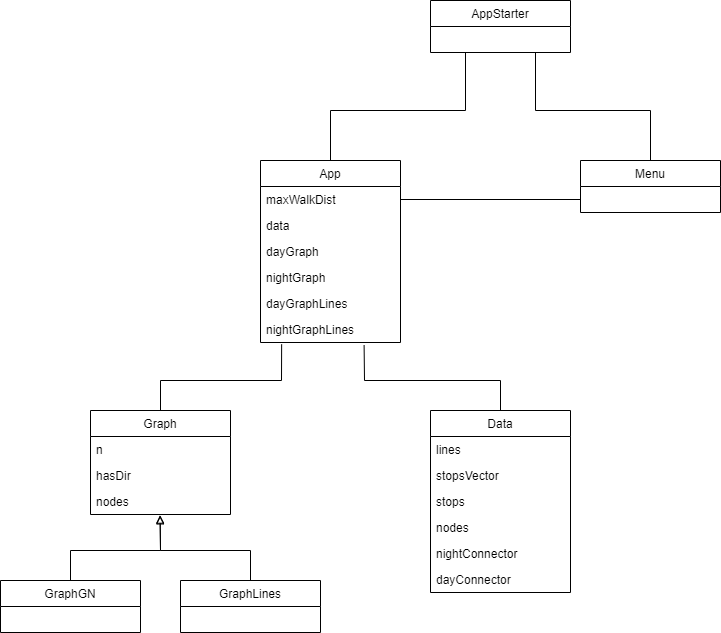

The diagram above was exported from draw.io. Its source (the exported page's mxGraphModel, read from the mxfile embedded in the PNG):
<mxGraphModel dx="1221" dy="726" grid="1" gridSize="10" guides="1" tooltips="1" connect="1" arrows="1" fold="1" page="1" pageScale="1" pageWidth="827" pageHeight="1169" math="0" shadow="0">
  <root>
    <mxCell id="WIyWlLk6GJQsqaUBKTNV-0" />
    <mxCell id="WIyWlLk6GJQsqaUBKTNV-1" parent="WIyWlLk6GJQsqaUBKTNV-0" />
    <mxCell id="6hDqCOYjGSlbDcDkhtTc-0" value="GraphGN" style="swimlane;fontStyle=0;childLayout=stackLayout;horizontal=1;startSize=26;fillColor=none;horizontalStack=0;resizeParent=1;resizeParentMax=0;resizeLast=0;collapsible=1;marginBottom=0;" vertex="1" parent="WIyWlLk6GJQsqaUBKTNV-1">
      <mxGeometry x="50" y="690" width="140" height="52" as="geometry" />
    </mxCell>
    <mxCell id="6hDqCOYjGSlbDcDkhtTc-4" value="Graph" style="swimlane;fontStyle=0;childLayout=stackLayout;horizontal=1;startSize=26;fillColor=none;horizontalStack=0;resizeParent=1;resizeParentMax=0;resizeLast=0;collapsible=1;marginBottom=0;" vertex="1" parent="WIyWlLk6GJQsqaUBKTNV-1">
      <mxGeometry x="140" y="520" width="140" height="104" as="geometry" />
    </mxCell>
    <mxCell id="6hDqCOYjGSlbDcDkhtTc-5" value="n" style="text;strokeColor=none;fillColor=none;align=left;verticalAlign=top;spacingLeft=4;spacingRight=4;overflow=hidden;rotatable=0;points=[[0,0.5],[1,0.5]];portConstraint=eastwest;" vertex="1" parent="6hDqCOYjGSlbDcDkhtTc-4">
      <mxGeometry y="26" width="140" height="26" as="geometry" />
    </mxCell>
    <mxCell id="6hDqCOYjGSlbDcDkhtTc-6" value="hasDir" style="text;strokeColor=none;fillColor=none;align=left;verticalAlign=top;spacingLeft=4;spacingRight=4;overflow=hidden;rotatable=0;points=[[0,0.5],[1,0.5]];portConstraint=eastwest;" vertex="1" parent="6hDqCOYjGSlbDcDkhtTc-4">
      <mxGeometry y="52" width="140" height="26" as="geometry" />
    </mxCell>
    <mxCell id="6hDqCOYjGSlbDcDkhtTc-7" value="nodes" style="text;strokeColor=none;fillColor=none;align=left;verticalAlign=top;spacingLeft=4;spacingRight=4;overflow=hidden;rotatable=0;points=[[0,0.5],[1,0.5]];portConstraint=eastwest;" vertex="1" parent="6hDqCOYjGSlbDcDkhtTc-4">
      <mxGeometry y="78" width="140" height="26" as="geometry" />
    </mxCell>
    <mxCell id="6hDqCOYjGSlbDcDkhtTc-8" value="GraphLines" style="swimlane;fontStyle=0;childLayout=stackLayout;horizontal=1;startSize=26;fillColor=none;horizontalStack=0;resizeParent=1;resizeParentMax=0;resizeLast=0;collapsible=1;marginBottom=0;" vertex="1" parent="WIyWlLk6GJQsqaUBKTNV-1">
      <mxGeometry x="230" y="690" width="140" height="52" as="geometry" />
    </mxCell>
    <mxCell id="6hDqCOYjGSlbDcDkhtTc-12" value="" style="endArrow=block;html=1;rounded=0;exitX=0.5;exitY=0;exitDx=0;exitDy=0;entryX=0.497;entryY=1.054;entryDx=0;entryDy=0;entryPerimeter=0;endFill=0;" edge="1" parent="WIyWlLk6GJQsqaUBKTNV-1" source="6hDqCOYjGSlbDcDkhtTc-0" target="6hDqCOYjGSlbDcDkhtTc-7">
      <mxGeometry width="50" height="50" relative="1" as="geometry">
        <mxPoint x="120" y="570" as="sourcePoint" />
        <mxPoint x="170" y="520" as="targetPoint" />
        <Array as="points">
          <mxPoint x="120" y="660" />
          <mxPoint x="210" y="660" />
        </Array>
      </mxGeometry>
    </mxCell>
    <mxCell id="6hDqCOYjGSlbDcDkhtTc-13" value="" style="endArrow=block;html=1;rounded=0;exitX=0.5;exitY=0;exitDx=0;exitDy=0;entryX=0.497;entryY=1.023;entryDx=0;entryDy=0;entryPerimeter=0;endFill=0;" edge="1" parent="WIyWlLk6GJQsqaUBKTNV-1" source="6hDqCOYjGSlbDcDkhtTc-8" target="6hDqCOYjGSlbDcDkhtTc-7">
      <mxGeometry width="50" height="50" relative="1" as="geometry">
        <mxPoint x="370" y="550" as="sourcePoint" />
        <mxPoint x="459.5799999999999" y="485.404" as="targetPoint" />
        <Array as="points">
          <mxPoint x="300" y="660" />
          <mxPoint x="210" y="660" />
        </Array>
      </mxGeometry>
    </mxCell>
    <mxCell id="6hDqCOYjGSlbDcDkhtTc-14" value="App" style="swimlane;fontStyle=0;childLayout=stackLayout;horizontal=1;startSize=26;fillColor=none;horizontalStack=0;resizeParent=1;resizeParentMax=0;resizeLast=0;collapsible=1;marginBottom=0;" vertex="1" parent="WIyWlLk6GJQsqaUBKTNV-1">
      <mxGeometry x="310" y="270" width="140" height="182" as="geometry" />
    </mxCell>
    <mxCell id="6hDqCOYjGSlbDcDkhtTc-15" value="maxWalkDist" style="text;strokeColor=none;fillColor=none;align=left;verticalAlign=top;spacingLeft=4;spacingRight=4;overflow=hidden;rotatable=0;points=[[0,0.5],[1,0.5]];portConstraint=eastwest;" vertex="1" parent="6hDqCOYjGSlbDcDkhtTc-14">
      <mxGeometry y="26" width="140" height="26" as="geometry" />
    </mxCell>
    <mxCell id="6hDqCOYjGSlbDcDkhtTc-16" value="data" style="text;strokeColor=none;fillColor=none;align=left;verticalAlign=top;spacingLeft=4;spacingRight=4;overflow=hidden;rotatable=0;points=[[0,0.5],[1,0.5]];portConstraint=eastwest;" vertex="1" parent="6hDqCOYjGSlbDcDkhtTc-14">
      <mxGeometry y="52" width="140" height="26" as="geometry" />
    </mxCell>
    <mxCell id="6hDqCOYjGSlbDcDkhtTc-17" value="dayGraph" style="text;strokeColor=none;fillColor=none;align=left;verticalAlign=top;spacingLeft=4;spacingRight=4;overflow=hidden;rotatable=0;points=[[0,0.5],[1,0.5]];portConstraint=eastwest;" vertex="1" parent="6hDqCOYjGSlbDcDkhtTc-14">
      <mxGeometry y="78" width="140" height="26" as="geometry" />
    </mxCell>
    <mxCell id="6hDqCOYjGSlbDcDkhtTc-18" value="nightGraph" style="text;strokeColor=none;fillColor=none;align=left;verticalAlign=top;spacingLeft=4;spacingRight=4;overflow=hidden;rotatable=0;points=[[0,0.5],[1,0.5]];portConstraint=eastwest;" vertex="1" parent="6hDqCOYjGSlbDcDkhtTc-14">
      <mxGeometry y="104" width="140" height="26" as="geometry" />
    </mxCell>
    <mxCell id="6hDqCOYjGSlbDcDkhtTc-19" value="dayGraphLines" style="text;strokeColor=none;fillColor=none;align=left;verticalAlign=top;spacingLeft=4;spacingRight=4;overflow=hidden;rotatable=0;points=[[0,0.5],[1,0.5]];portConstraint=eastwest;" vertex="1" parent="6hDqCOYjGSlbDcDkhtTc-14">
      <mxGeometry y="130" width="140" height="26" as="geometry" />
    </mxCell>
    <mxCell id="6hDqCOYjGSlbDcDkhtTc-20" value="nightGraphLines" style="text;strokeColor=none;fillColor=none;align=left;verticalAlign=top;spacingLeft=4;spacingRight=4;overflow=hidden;rotatable=0;points=[[0,0.5],[1,0.5]];portConstraint=eastwest;" vertex="1" parent="6hDqCOYjGSlbDcDkhtTc-14">
      <mxGeometry y="156" width="140" height="26" as="geometry" />
    </mxCell>
    <mxCell id="6hDqCOYjGSlbDcDkhtTc-21" value="Data" style="swimlane;fontStyle=0;childLayout=stackLayout;horizontal=1;startSize=26;fillColor=none;horizontalStack=0;resizeParent=1;resizeParentMax=0;resizeLast=0;collapsible=1;marginBottom=0;" vertex="1" parent="WIyWlLk6GJQsqaUBKTNV-1">
      <mxGeometry x="480" y="520" width="140" height="182" as="geometry" />
    </mxCell>
    <mxCell id="6hDqCOYjGSlbDcDkhtTc-22" value="lines" style="text;strokeColor=none;fillColor=none;align=left;verticalAlign=top;spacingLeft=4;spacingRight=4;overflow=hidden;rotatable=0;points=[[0,0.5],[1,0.5]];portConstraint=eastwest;" vertex="1" parent="6hDqCOYjGSlbDcDkhtTc-21">
      <mxGeometry y="26" width="140" height="26" as="geometry" />
    </mxCell>
    <mxCell id="6hDqCOYjGSlbDcDkhtTc-23" value="stopsVector" style="text;strokeColor=none;fillColor=none;align=left;verticalAlign=top;spacingLeft=4;spacingRight=4;overflow=hidden;rotatable=0;points=[[0,0.5],[1,0.5]];portConstraint=eastwest;" vertex="1" parent="6hDqCOYjGSlbDcDkhtTc-21">
      <mxGeometry y="52" width="140" height="26" as="geometry" />
    </mxCell>
    <mxCell id="6hDqCOYjGSlbDcDkhtTc-24" value="stops" style="text;strokeColor=none;fillColor=none;align=left;verticalAlign=top;spacingLeft=4;spacingRight=4;overflow=hidden;rotatable=0;points=[[0,0.5],[1,0.5]];portConstraint=eastwest;" vertex="1" parent="6hDqCOYjGSlbDcDkhtTc-21">
      <mxGeometry y="78" width="140" height="26" as="geometry" />
    </mxCell>
    <mxCell id="6hDqCOYjGSlbDcDkhtTc-25" value="nodes" style="text;strokeColor=none;fillColor=none;align=left;verticalAlign=top;spacingLeft=4;spacingRight=4;overflow=hidden;rotatable=0;points=[[0,0.5],[1,0.5]];portConstraint=eastwest;" vertex="1" parent="6hDqCOYjGSlbDcDkhtTc-21">
      <mxGeometry y="104" width="140" height="26" as="geometry" />
    </mxCell>
    <mxCell id="6hDqCOYjGSlbDcDkhtTc-26" value="nightConnector" style="text;strokeColor=none;fillColor=none;align=left;verticalAlign=top;spacingLeft=4;spacingRight=4;overflow=hidden;rotatable=0;points=[[0,0.5],[1,0.5]];portConstraint=eastwest;" vertex="1" parent="6hDqCOYjGSlbDcDkhtTc-21">
      <mxGeometry y="130" width="140" height="26" as="geometry" />
    </mxCell>
    <mxCell id="6hDqCOYjGSlbDcDkhtTc-27" value="dayConnector" style="text;strokeColor=none;fillColor=none;align=left;verticalAlign=top;spacingLeft=4;spacingRight=4;overflow=hidden;rotatable=0;points=[[0,0.5],[1,0.5]];portConstraint=eastwest;" vertex="1" parent="6hDqCOYjGSlbDcDkhtTc-21">
      <mxGeometry y="156" width="140" height="26" as="geometry" />
    </mxCell>
    <mxCell id="6hDqCOYjGSlbDcDkhtTc-28" value="" style="endArrow=none;html=1;rounded=0;exitX=0.5;exitY=0;exitDx=0;exitDy=0;entryX=0.151;entryY=1.069;entryDx=0;entryDy=0;entryPerimeter=0;" edge="1" parent="WIyWlLk6GJQsqaUBKTNV-1" source="6hDqCOYjGSlbDcDkhtTc-4" target="6hDqCOYjGSlbDcDkhtTc-20">
      <mxGeometry width="50" height="50" relative="1" as="geometry">
        <mxPoint x="390" y="460" as="sourcePoint" />
        <mxPoint x="440" y="410" as="targetPoint" />
        <Array as="points">
          <mxPoint x="210" y="490" />
          <mxPoint x="331" y="490" />
        </Array>
      </mxGeometry>
    </mxCell>
    <mxCell id="6hDqCOYjGSlbDcDkhtTc-30" value="" style="endArrow=none;html=1;rounded=0;exitX=0.5;exitY=0;exitDx=0;exitDy=0;entryX=0.74;entryY=1.1;entryDx=0;entryDy=0;entryPerimeter=0;" edge="1" parent="WIyWlLk6GJQsqaUBKTNV-1" source="6hDqCOYjGSlbDcDkhtTc-21" target="6hDqCOYjGSlbDcDkhtTc-20">
      <mxGeometry width="50" height="50" relative="1" as="geometry">
        <mxPoint x="460" y="510" as="sourcePoint" />
        <mxPoint x="510" y="460" as="targetPoint" />
        <Array as="points">
          <mxPoint x="550" y="490" />
          <mxPoint x="414" y="490" />
        </Array>
      </mxGeometry>
    </mxCell>
    <mxCell id="6hDqCOYjGSlbDcDkhtTc-31" value="Menu" style="swimlane;fontStyle=0;childLayout=stackLayout;horizontal=1;startSize=26;fillColor=none;horizontalStack=0;resizeParent=1;resizeParentMax=0;resizeLast=0;collapsible=1;marginBottom=0;" vertex="1" parent="WIyWlLk6GJQsqaUBKTNV-1">
      <mxGeometry x="630" y="270" width="140" height="52" as="geometry" />
    </mxCell>
    <mxCell id="6hDqCOYjGSlbDcDkhtTc-38" value="" style="endArrow=none;html=1;rounded=0;exitX=1;exitY=0.5;exitDx=0;exitDy=0;entryX=0;entryY=0.75;entryDx=0;entryDy=0;" edge="1" parent="WIyWlLk6GJQsqaUBKTNV-1" source="6hDqCOYjGSlbDcDkhtTc-15" target="6hDqCOYjGSlbDcDkhtTc-31">
      <mxGeometry width="50" height="50" relative="1" as="geometry">
        <mxPoint x="390" y="470" as="sourcePoint" />
        <mxPoint x="440" y="420" as="targetPoint" />
        <Array as="points" />
      </mxGeometry>
    </mxCell>
    <mxCell id="6hDqCOYjGSlbDcDkhtTc-39" value="AppStarter" style="swimlane;fontStyle=0;childLayout=stackLayout;horizontal=1;startSize=26;fillColor=none;horizontalStack=0;resizeParent=1;resizeParentMax=0;resizeLast=0;collapsible=1;marginBottom=0;" vertex="1" parent="WIyWlLk6GJQsqaUBKTNV-1">
      <mxGeometry x="480" y="110" width="140" height="52" as="geometry" />
    </mxCell>
    <mxCell id="6hDqCOYjGSlbDcDkhtTc-46" value="" style="endArrow=none;html=1;rounded=0;exitX=0.5;exitY=0;exitDx=0;exitDy=0;entryX=0.25;entryY=1;entryDx=0;entryDy=0;" edge="1" parent="WIyWlLk6GJQsqaUBKTNV-1" source="6hDqCOYjGSlbDcDkhtTc-14" target="6hDqCOYjGSlbDcDkhtTc-39">
      <mxGeometry width="50" height="50" relative="1" as="geometry">
        <mxPoint x="370" y="210" as="sourcePoint" />
        <mxPoint x="420" y="160" as="targetPoint" />
        <Array as="points">
          <mxPoint x="380" y="220" />
          <mxPoint x="515" y="220" />
        </Array>
      </mxGeometry>
    </mxCell>
    <mxCell id="6hDqCOYjGSlbDcDkhtTc-47" value="" style="endArrow=none;html=1;rounded=0;exitX=0.5;exitY=0;exitDx=0;exitDy=0;entryX=0.75;entryY=1;entryDx=0;entryDy=0;" edge="1" parent="WIyWlLk6GJQsqaUBKTNV-1" source="6hDqCOYjGSlbDcDkhtTc-31" target="6hDqCOYjGSlbDcDkhtTc-39">
      <mxGeometry width="50" height="50" relative="1" as="geometry">
        <mxPoint x="620" y="230" as="sourcePoint" />
        <mxPoint x="670" y="180" as="targetPoint" />
        <Array as="points">
          <mxPoint x="700" y="220" />
          <mxPoint x="585" y="220" />
        </Array>
      </mxGeometry>
    </mxCell>
  </root>
</mxGraphModel>